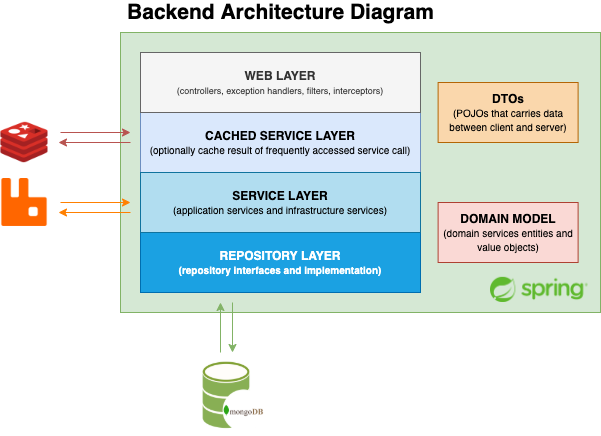

The diagram above was exported from draw.io. Its source (the exported page's mxGraphModel, read from the mxfile embedded in the PNG):
<mxGraphModel dx="1566" dy="1059" grid="1" gridSize="10" guides="1" tooltips="1" connect="1" arrows="1" fold="1" page="1" pageScale="1" pageWidth="827" pageHeight="1169" math="0" shadow="0">
  <root>
    <mxCell id="0" />
    <mxCell id="1" parent="0" />
    <mxCell id="pQHE0f_BFGnwooMeUVJS-54" value="" style="rounded=0;whiteSpace=wrap;html=1;fillColor=#d5e8d4;strokeColor=#82b366;" parent="1" vertex="1">
      <mxGeometry x="340" y="220" width="480" height="280" as="geometry" />
    </mxCell>
    <mxCell id="pQHE0f_BFGnwooMeUVJS-1" value="&lt;b&gt;CACHED SERVICE LAYER&lt;/b&gt;&lt;br&gt;&lt;font style=&quot;font-size: 10px&quot;&gt;(optionally cache result of frequently accessed service call)&lt;/font&gt;" style="rounded=0;whiteSpace=wrap;html=1;fillColor=#dae8fc;strokeColor=#6c8ebf;" parent="1" vertex="1">
      <mxGeometry x="360" y="300" width="280" height="60" as="geometry" />
    </mxCell>
    <mxCell id="pQHE0f_BFGnwooMeUVJS-2" value="&lt;b&gt;REPOSITORY LAYER&lt;br&gt;&lt;font style=&quot;font-size: 10px&quot;&gt;(repository interfaces and implementation)&lt;/font&gt;&lt;br&gt;&lt;/b&gt;" style="rounded=0;whiteSpace=wrap;html=1;fillColor=#1ba1e2;strokeColor=#006EAF;fontColor=#ffffff;" parent="1" vertex="1">
      <mxGeometry x="360" y="420" width="280" height="60" as="geometry" />
    </mxCell>
    <mxCell id="pQHE0f_BFGnwooMeUVJS-3" value="&lt;b&gt;WEB LAYER&lt;/b&gt;&lt;br&gt;&lt;font style=&quot;font-size: 9px&quot;&gt;(controllers, exception handlers, filters, interceptors)&lt;/font&gt;" style="whiteSpace=wrap;html=1;fillColor=#f5f5f5;strokeColor=#666666;fontColor=#333333;" parent="1" vertex="1">
      <mxGeometry x="360" y="240" width="280" height="60" as="geometry" />
    </mxCell>
    <mxCell id="pQHE0f_BFGnwooMeUVJS-4" value="&lt;b&gt;DTOs&lt;/b&gt;&lt;br&gt;&lt;div style=&quot;text-align: center&quot;&gt;&lt;font style=&quot;font-size: 10px&quot;&gt;(POJOs that carries data between client and server)&lt;/font&gt;&lt;/div&gt;" style="whiteSpace=wrap;html=1;fillColor=#fad7ac;strokeColor=#b46504;" parent="1" vertex="1">
      <mxGeometry x="657.61" y="270" width="140" height="60" as="geometry" />
    </mxCell>
    <mxCell id="pQHE0f_BFGnwooMeUVJS-5" value="&lt;b&gt;DOMAIN MODEL&lt;br&gt;&lt;/b&gt;&lt;font style=&quot;font-size: 10px&quot;&gt;(domain services entities and value objects)&lt;/font&gt;" style="whiteSpace=wrap;html=1;fillColor=#fad9d5;strokeColor=#ae4132;" parent="1" vertex="1">
      <mxGeometry x="657.61" y="390" width="140" height="60" as="geometry" />
    </mxCell>
    <mxCell id="pQHE0f_BFGnwooMeUVJS-14" value="" style="shape=image;imageAspect=0;aspect=fixed;verticalLabelPosition=bottom;verticalAlign=top;image=https://getdrawings.com/free-icon/mongodb-icon-62.png;" parent="1" vertex="1">
      <mxGeometry x="414" y="546" width="77" height="77" as="geometry" />
    </mxCell>
    <mxCell id="pQHE0f_BFGnwooMeUVJS-21" value="&lt;b&gt;SERVICE LAYER&lt;/b&gt;&lt;br&gt;&lt;font style=&quot;font-size: 10px&quot;&gt;(application services and infrastructure services)&lt;/font&gt;" style="rounded=0;whiteSpace=wrap;html=1;fillColor=#b1ddf0;strokeColor=#10739e;" parent="1" vertex="1">
      <mxGeometry x="360" y="360" width="280" height="60" as="geometry" />
    </mxCell>
    <mxCell id="pQHE0f_BFGnwooMeUVJS-26" value="" style="shape=image;imageAspect=0;aspect=fixed;verticalLabelPosition=bottom;verticalAlign=top;image=https://cdn4.iconfinder.com/data/icons/redis-2/1451/Untitled-2-512.png;" parent="1" vertex="1">
      <mxGeometry x="220" y="306" width="48" height="48" as="geometry" />
    </mxCell>
    <mxCell id="pQHE0f_BFGnwooMeUVJS-36" value="" style="shape=image;imageAspect=0;aspect=fixed;verticalLabelPosition=bottom;verticalAlign=top;image=https://cdn.iconscout.com/icon/free/png-256/rabbitmq-282296.png;" parent="1" vertex="1">
      <mxGeometry x="220" y="366" width="48" height="48" as="geometry" />
    </mxCell>
    <mxCell id="pQHE0f_BFGnwooMeUVJS-43" value="" style="endArrow=classic;html=1;fillColor=#f8cecc;strokeColor=#b85450;" parent="1" edge="1">
      <mxGeometry width="50" height="50" relative="1" as="geometry">
        <mxPoint x="280" y="320" as="sourcePoint" />
        <mxPoint x="350" y="320" as="targetPoint" />
      </mxGeometry>
    </mxCell>
    <mxCell id="pQHE0f_BFGnwooMeUVJS-45" value="" style="endArrow=classic;html=1;fillColor=#f8cecc;strokeColor=#b85450;" parent="1" edge="1">
      <mxGeometry width="50" height="50" relative="1" as="geometry">
        <mxPoint x="350" y="330" as="sourcePoint" />
        <mxPoint x="278" y="330" as="targetPoint" />
      </mxGeometry>
    </mxCell>
    <mxCell id="pQHE0f_BFGnwooMeUVJS-47" value="" style="endArrow=classic;html=1;fillColor=#f8cecc;strokeColor=#FF8000;" parent="1" edge="1">
      <mxGeometry width="50" height="50" relative="1" as="geometry">
        <mxPoint x="280" y="390" as="sourcePoint" />
        <mxPoint x="350" y="390" as="targetPoint" />
      </mxGeometry>
    </mxCell>
    <mxCell id="pQHE0f_BFGnwooMeUVJS-48" value="" style="endArrow=classic;html=1;fillColor=#f8cecc;strokeColor=#FF8000;" parent="1" edge="1">
      <mxGeometry width="50" height="50" relative="1" as="geometry">
        <mxPoint x="350" y="400" as="sourcePoint" />
        <mxPoint x="278" y="400" as="targetPoint" />
      </mxGeometry>
    </mxCell>
    <mxCell id="pQHE0f_BFGnwooMeUVJS-49" value="" style="endArrow=classic;html=1;fillColor=#d5e8d4;strokeColor=#82b366;" parent="1" edge="1">
      <mxGeometry width="50" height="50" relative="1" as="geometry">
        <mxPoint x="452" y="490" as="sourcePoint" />
        <mxPoint x="452" y="540" as="targetPoint" />
      </mxGeometry>
    </mxCell>
    <mxCell id="pQHE0f_BFGnwooMeUVJS-50" value="" style="endArrow=classic;html=1;fillColor=#d5e8d4;strokeColor=#82b366;" parent="1" edge="1">
      <mxGeometry width="50" height="50" relative="1" as="geometry">
        <mxPoint x="440" y="540" as="sourcePoint" />
        <mxPoint x="440" y="490" as="targetPoint" />
      </mxGeometry>
    </mxCell>
    <mxCell id="pQHE0f_BFGnwooMeUVJS-53" value="&lt;font size=&quot;1&quot;&gt;&lt;b style=&quot;font-size: 21px&quot;&gt;Backend Architecture Diagram&lt;/b&gt;&lt;/font&gt;" style="text;html=1;align=center;verticalAlign=middle;resizable=0;points=[];autosize=1;" parent="1" vertex="1">
      <mxGeometry x="340" y="190" width="320" height="20" as="geometry" />
    </mxCell>
    <mxCell id="pQHE0f_BFGnwooMeUVJS-59" value="" style="shape=image;imageAspect=0;aspect=fixed;verticalLabelPosition=bottom;verticalAlign=top;image=https://upload.wikimedia.org/wikipedia/commons/thumb/4/44/Spring_Framework_Logo_2018.svg/800px-Spring_Framework_Logo_2018.svg.png;" parent="1" vertex="1">
      <mxGeometry x="710" y="464.85" width="97.61" height="25.15" as="geometry" />
    </mxCell>
  </root>
</mxGraphModel>